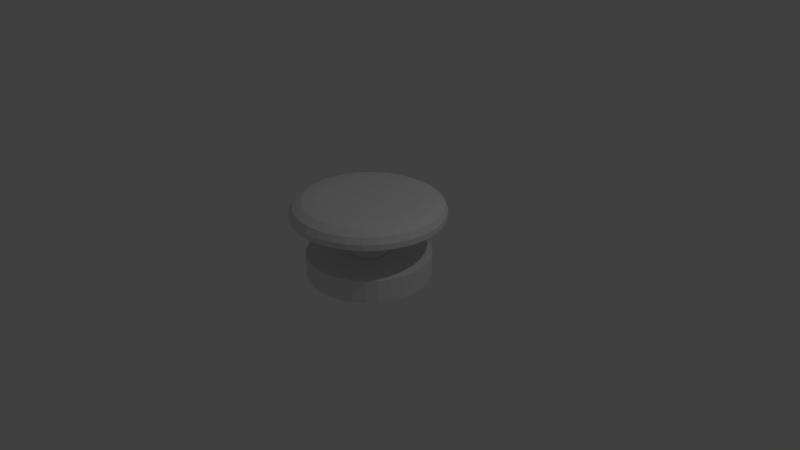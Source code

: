 # Source: Button.blend  (saved by Blender 2.79.0; exported with 4.5.12 LTS)
import bpy
from mathutils import Matrix  # noqa: F401  (used for matrix-valued properties, if any)

bpy.ops.wm.read_factory_settings(use_empty=True)
scene = bpy.context.scene
scene.name = 'Scene'

# ---- collections
col_collection_1 = bpy.data.collections.new('Collection 1'); scene.collection.children.link(col_collection_1)

# ---- world
world_world = bpy.data.worlds.new('World'); scene.world = world_world
world_world.color = (0.05088, 0.05088, 0.05088)
world_world.use_sun_shadow = False
world_world.sun_shadow_jitter_overblur = 0.0
world_world.cycles.sampling_method = 'MANUAL'

# ---- cameras
cam_camera = bpy.data.cameras.new('Camera')
cam_camera.clip_end = 100.0
cam_camera.lens = 35.0
cam_camera.sensor_width = 32.0
cam_camera.sensor_height = 18.0
cam_camera.ortho_scale = 7.314
cam_camera.dof.focus_distance = 0.0
cam_camera.dof.aperture_fstop = 128.0

# ---- lights
light_lamp = bpy.data.lights.new('Lamp', 'POINT')
light_lamp.transmission_factor = 0.0
light_lamp.cutoff_distance = 30.0
light_lamp.energy = 100.0
light_lamp.shadow_buffer_clip_start = 1.001
light_lamp.shadow_soft_size = 0.1
light_lamp.shadow_maximum_resolution = 0.006
light_lamp.use_absolute_resolution = True

# ---- meshes
me_cylinder_002 = bpy.data.meshes.new('Cylinder.002')
me_cylinder_002.from_pydata([(7.105e-15, 1.0, -1.0), (0.0, 1.0, 1.0), (0.1951, 0.9808, -1.0), (0.1951, 0.9808, 1.0), (0.3827, 0.9239, -1.0), (0.3827, 0.9239, 1.0), (0.5556, 0.8315, -1.0), (0.5556, 0.8315, 1.0), (0.7071, 0.7071, -1.0), (0.7071, 0.7071, 1.0), (0.8315, 0.5556, -1.0), (0.8315, 0.5556, 1.0), (0.9239, 0.3827, -1.0), (0.9239, 0.3827, 1.0), (0.9808, 0.1951, -1.0), (0.9808, 0.1951, 1.0), (1.0, 7.55e-08, -1.0), (1.0, 7.55e-08, 1.0), (0.9808, -0.1951, -1.0), (0.9808, -0.1951, 1.0), (0.9239, -0.3827, -1.0), (0.9239, -0.3827, 1.0), (0.8315, -0.5556, -1.0), (0.8315, -0.5556, 1.0), (0.7071, -0.7071, -1.0), (0.7071, -0.7071, 1.0), (0.5556, -0.8315, -1.0), (0.5556, -0.8315, 1.0), (0.3827, -0.9239, -1.0), (0.3827, -0.9239, 1.0), (0.1951, -0.9808, -1.0), (0.1951, -0.9808, 1.0), (-3.258e-07, -1.0, -1.0), (-3.258e-07, -1.0, 1.0), (-0.1951, -0.9808, -1.0), (-0.1951, -0.9808, 1.0), (-0.3827, -0.9239, -1.0), (-0.3827, -0.9239, 1.0), (-0.5556, -0.8315, -1.0), (-0.5556, -0.8315, 1.0), (-0.7071, -0.7071, -1.0), (-0.7071, -0.7071, 1.0), (-0.8315, -0.5556, -1.0), (-0.8315, -0.5556, 1.0), (-0.9239, -0.3827, -1.0), (-0.9239, -0.3827, 1.0), (-0.9808, -0.1951, -1.0), (-0.9808, -0.1951, 1.0), (-1.0, 9.656e-07, -1.0), (-1.0, 9.656e-07, 1.0), (-0.9808, 0.1951, -1.0), (-0.9808, 0.1951, 1.0), (-0.9239, 0.3827, -1.0), (-0.9239, 0.3827, 1.0), (-0.8315, 0.5556, -1.0), (-0.8315, 0.5556, 1.0), (-0.7071, 0.7071, -1.0), (-0.7071, 0.7071, 1.0), (-0.5556, 0.8315, -1.0), (-0.5556, 0.8315, 1.0), (-0.3827, 0.9239, -1.0), (-0.3827, 0.9239, 1.0), (-0.1951, 0.9808, -1.0), (-0.1951, 0.9808, 1.0)], [], [(0, 1, 3, 2), (2, 3, 5, 4), (4, 5, 7, 6), (6, 7, 9, 8), (8, 9, 11, 10), (10, 11, 13, 12), (12, 13, 15, 14), (14, 15, 17, 16), (16, 17, 19, 18), (18, 19, 21, 20), (20, 21, 23, 22), (22, 23, 25, 24), (24, 25, 27, 26), (26, 27, 29, 28), (28, 29, 31, 30), (30, 31, 33, 32), (32, 33, 35, 34), (34, 35, 37, 36), (36, 37, 39, 38), (38, 39, 41, 40), (40, 41, 43, 42), (42, 43, 45, 44), (44, 45, 47, 46), (46, 47, 49, 48), (48, 49, 51, 50), (50, 51, 53, 52), (52, 53, 55, 54), (54, 55, 57, 56), (56, 57, 59, 58), (58, 59, 61, 60), (3, 1, 63, 61, 59, 57, 55, 53, 51, 49, 47, 45, 43, 41, 39, 37, 35, 33, 31, 29, 27, 25, 23, 21, 19, 17, 15, 13, 11, 9, 7, 5), (60, 61, 63, 62), (62, 63, 1, 0)])
_uv = me_cylinder_002.uv_layers.new(name='UVMap')
_uv.uv.foreach_set('vector', [0.4374, 0.5565, 0.4374, 0.2776, 0.4648, 0.2776, 0.4648, 0.5565, 0.4648, 0.5565, 0.4648, 0.2776, 0.4921, 0.2776, 0.4921, 0.5565, 0.4921, 0.5565, 0.4921, 0.2776, 0.5195, 0.2776, 0.5195, 0.5565, 0.5195, 0.5565, 0.5195, 0.2776, 0.5468, 0.2776, 0.5468, 0.5565, 0.5468, 0.5565, 0.5468, 0.2776, 0.5741, 0.2776, 0.5741, 0.5565, 0.5741, 0.5565, 0.5741, 0.2776, 0.6015, 0.2776, 0.6015, 0.5565, 0.6015, 0.5565, 0.6015, 0.2776, 0.6288, 0.2776, 0.6288, 0.5565, 0.6288, 0.5565, 0.6288, 0.2776, 0.6561, 0.2776, 0.6561, 0.5565, 0.6561, 0.5565, 0.6561, 0.2776, 0.6835, 0.2776, 0.6835, 0.5565, 0.6835, 0.5565, 0.6835, 0.2776, 0.7108, 0.2776, 0.7108, 0.5565, 0.7108, 0.5565, 0.7108, 0.2776, 0.7381, 0.2776, 0.7381, 0.5565, 0.7381, 0.5565, 0.7381, 0.2776, 0.7655, 0.2776, 0.7655, 0.5565, 0.7655, 0.5565, 0.7655, 0.2776, 0.7928, 0.2776, 0.7928, 0.5565, 0.7928, 0.5565, 0.7928, 0.2776, 0.8202, 0.2776, 0.8202, 0.5565, 0.8202, 0.5565, 0.8202, 0.2776, 0.8475, 0.2776, 0.8475, 0.5565, 0.8475, 0.5565, 0.8475, 0.2776, 0.8748, 0.2776, 0.8748, 0.5565, 7.459e-05, 0.5565, 7.548e-05, 0.2776, 0.02741, 0.2776, 0.02741, 0.5565, 0.02741, 0.5565, 0.02741, 0.2776, 0.05475, 0.2776, 0.05475, 0.5565, 0.05475, 0.5565, 0.05475, 0.2776, 0.08208, 0.2776, 0.08208, 0.5565, 0.08208, 0.5565, 0.08208, 0.2776, 0.1094, 0.2776, 0.1094, 0.5565, 0.1094, 0.5565, 0.1094, 0.2776, 0.1368, 0.2776, 0.1368, 0.5565, 0.1368, 0.5565, 0.1368, 0.2776, 0.1641, 0.2776, 0.1641, 0.5565, 0.1641, 0.5565, 0.1641, 0.2776, 0.1914, 0.2776, 0.1914, 0.5565, 0.1914, 0.5565, 0.1914, 0.2776, 0.2188, 0.2776, 0.2188, 0.5565, 0.2188, 0.5565, 0.2188, 0.2776, 0.2461, 0.2776, 0.2461, 0.5565, 0.2461, 0.5565, 0.2461, 0.2776, 0.2734, 0.2776, 0.2734, 0.5565, 0.2734, 0.5565, 0.2734, 0.2776, 0.3008, 0.2776, 0.3008, 0.5565, 0.3008, 0.5565, 0.3008, 0.2776, 0.3281, 0.2776, 0.3281, 0.5565, 0.3281, 0.5565, 0.3281, 0.2776, 0.3554, 0.2776, 0.3554, 0.5565, 0.3554, 0.5565, 0.3554, 0.2776, 0.3828, 0.2776, 0.3828, 0.5565, 0.8207, 0.005408, 0.8475, 7.495e-05, 0.8748, 7.459e-05, 0.9016, 0.005407, 0.9269, 0.01587, 0.9496, 0.03105, 0.9689, 0.05038, 0.9841, 0.07311, 0.9946, 0.09837, 0.9999, 0.1252, 0.9999, 0.1525, 0.9946, 0.1793, 0.9841, 0.2046, 0.9689, 0.2273, 0.9496, 0.2466, 0.9269, 0.2618, 0.9016, 0.2723, 0.8748, 0.2776, 0.8475, 0.2776, 0.8207, 0.2723, 0.7954, 0.2618, 0.7727, 0.2466, 0.7534, 0.2273, 0.7382, 0.2046, 0.7277, 0.1793, 0.7224, 0.1525, 0.7224, 0.1252, 0.7277, 0.09837, 0.7382, 0.07311, 0.7534, 0.05039, 0.7727, 0.03106, 0.7954, 0.01587, 0.3828, 0.5565, 0.3828, 0.2776, 0.4101, 0.2776, 0.4101, 0.5565, 0.4101, 0.5565, 0.4101, 0.2776, 0.4374, 0.2776, 0.4374, 0.5565])
me_cylinder_002.use_remesh_preserve_volume = False
me_cylinder_002.use_remesh_preserve_attributes = False
me_cylinder_002.use_mirror_vertex_groups = False
me_cylinder_002.update()
me_cylinder_001 = bpy.data.meshes.new('Cylinder.001')
me_cylinder_001.from_pydata([(0.0, 1.0, -1.0), (0.0, 1.0, 1.0), (0.1951, 0.9808, -1.0), (0.1951, 0.9808, 1.0), (0.3827, 0.9239, -1.0), (0.3827, 0.9239, 1.0), (0.5556, 0.8315, -1.0), (0.5556, 0.8315, 1.0), (0.7071, 0.7071, -1.0), (0.7071, 0.7071, 1.0), (0.8315, 0.5556, -1.0), (0.8315, 0.5556, 1.0), (0.9239, 0.3827, -1.0), (0.9239, 0.3827, 1.0), (0.9808, 0.1951, -1.0), (0.9808, 0.1951, 1.0), (1.0, 7.55e-08, -1.0), (1.0, 7.55e-08, 1.0), (0.9808, -0.1951, -1.0), (0.9808, -0.1951, 1.0), (0.9239, -0.3827, -1.0), (0.9239, -0.3827, 1.0), (0.8315, -0.5556, -1.0), (0.8315, -0.5556, 1.0), (0.7071, -0.7071, -1.0), (0.7071, -0.7071, 1.0), (0.5556, -0.8315, -1.0), (0.5556, -0.8315, 1.0), (0.3827, -0.9239, -1.0), (0.3827, -0.9239, 1.0), (0.1951, -0.9808, -1.0), (0.1951, -0.9808, 1.0), (-3.258e-07, -1.0, -1.0), (-3.258e-07, -1.0, 1.0), (-0.1951, -0.9808, -1.0), (-0.1951, -0.9808, 1.0), (-0.3827, -0.9239, -1.0), (-0.3827, -0.9239, 1.0), (-0.5556, -0.8315, -1.0), (-0.5556, -0.8315, 1.0), (-0.7071, -0.7071, -1.0), (-0.7071, -0.7071, 1.0), (-0.8315, -0.5556, -1.0), (-0.8315, -0.5556, 1.0), (-0.9239, -0.3827, -1.0), (-0.9239, -0.3827, 1.0), (-0.9808, -0.1951, -1.0), (-0.9808, -0.1951, 1.0), (-1.0, 9.656e-07, -1.0), (-1.0, 9.656e-07, 1.0), (-0.9808, 0.1951, -1.0), (-0.9808, 0.1951, 1.0), (-0.9239, 0.3827, -1.0), (-0.9239, 0.3827, 1.0), (-0.8315, 0.5556, -1.0), (-0.8315, 0.5556, 1.0), (-0.7071, 0.7071, -1.0), (-0.7071, 0.7071, 1.0), (-0.5556, 0.8315, -1.0), (-0.5556, 0.8315, 1.0), (-0.3827, 0.9239, -1.0), (-0.3827, 0.9239, 1.0), (-0.1951, 0.9808, -1.0), (-0.1951, 0.9808, 1.0)], [], [(0, 1, 3, 2), (2, 3, 5, 4), (4, 5, 7, 6), (6, 7, 9, 8), (8, 9, 11, 10), (10, 11, 13, 12), (12, 13, 15, 14), (14, 15, 17, 16), (16, 17, 19, 18), (18, 19, 21, 20), (20, 21, 23, 22), (22, 23, 25, 24), (24, 25, 27, 26), (26, 27, 29, 28), (28, 29, 31, 30), (30, 31, 33, 32), (32, 33, 35, 34), (34, 35, 37, 36), (36, 37, 39, 38), (38, 39, 41, 40), (40, 41, 43, 42), (42, 43, 45, 44), (44, 45, 47, 46), (46, 47, 49, 48), (48, 49, 51, 50), (50, 51, 53, 52), (52, 53, 55, 54), (54, 55, 57, 56), (56, 57, 59, 58), (58, 59, 61, 60), (60, 61, 63, 62), (62, 63, 1, 0)])
_uv = me_cylinder_001.uv_layers.new(name='UVMap')
_uv.uv.foreach_set('vector', [0.75, 0.3188, 0.75, 5.831e-05, 0.7812, 5.813e-05, 0.7812, 0.3188, 0.7812, 0.3188, 0.7812, 5.813e-05, 0.8125, 5.792e-05, 0.8125, 0.3188, 0.8125, 0.3188, 0.8125, 5.792e-05, 0.8437, 5.771e-05, 0.8437, 0.3188, 0.8437, 0.3188, 0.8437, 5.771e-05, 0.875, 5.747e-05, 0.875, 0.3188, 0.875, 0.3188, 0.875, 5.747e-05, 0.9062, 5.723e-05, 0.9062, 0.3188, 0.9062, 0.3188, 0.9062, 5.723e-05, 0.9374, 5.699e-05, 0.9375, 0.3188, 0.9375, 0.3188, 0.9374, 5.699e-05, 0.9687, 5.676e-05, 0.9687, 0.3188, 0.9687, 0.3188, 0.9687, 5.676e-05, 0.9999, 5.646e-05, 0.9999, 0.3188, 5.646e-05, 0.3188, 5.759e-05, 5.968e-05, 0.0313, 5.977e-05, 0.0313, 0.3188, 0.0313, 0.3188, 0.0313, 5.977e-05, 0.06255, 5.983e-05, 0.06255, 0.3188, 0.06255, 0.3188, 0.06255, 5.983e-05, 0.0938, 5.988e-05, 0.0938, 0.3188, 0.0938, 0.3188, 0.0938, 5.988e-05, 0.125, 5.991e-05, 0.125, 0.3188, 0.125, 0.3188, 0.125, 5.991e-05, 0.1563, 5.994e-05, 0.1563, 0.3188, 0.1563, 0.3188, 0.1563, 5.994e-05, 0.1875, 5.997e-05, 0.1875, 0.3188, 0.1875, 0.3188, 0.1875, 5.997e-05, 0.2188, 5.997e-05, 0.2188, 0.3188, 0.2188, 0.3188, 0.2188, 5.997e-05, 0.25, 5.994e-05, 0.25, 0.3188, 0.25, 0.3188, 0.25, 5.994e-05, 0.2813, 5.994e-05, 0.2813, 0.3188, 0.2813, 0.3188, 0.2813, 5.994e-05, 0.3125, 5.991e-05, 0.3125, 0.3188, 0.3125, 0.3188, 0.3125, 5.991e-05, 0.3438, 5.986e-05, 0.3438, 0.3188, 0.3438, 0.3188, 0.3438, 5.986e-05, 0.375, 5.98e-05, 0.375, 0.3188, 0.375, 0.3188, 0.375, 5.98e-05, 0.4063, 5.974e-05, 0.4063, 0.3188, 0.4063, 0.3188, 0.4063, 5.974e-05, 0.4375, 5.968e-05, 0.4375, 0.3188, 0.4375, 0.3188, 0.4375, 5.968e-05, 0.4688, 5.959e-05, 0.4688, 0.3188, 0.4688, 0.3188, 0.4688, 5.959e-05, 0.5, 5.947e-05, 0.5, 0.3188, 0.5, 0.3188, 0.5, 5.947e-05, 0.5312, 5.938e-05, 0.5312, 0.3188, 0.5312, 0.3188, 0.5312, 5.938e-05, 0.5625, 5.926e-05, 0.5625, 0.3188, 0.5625, 0.3188, 0.5625, 5.926e-05, 0.5937, 5.911e-05, 0.5937, 0.3188, 0.5937, 0.3188, 0.5937, 5.911e-05, 0.625, 5.896e-05, 0.625, 0.3188, 0.625, 0.3188, 0.625, 5.896e-05, 0.6562, 5.881e-05, 0.6562, 0.3188, 0.6562, 0.3188, 0.6562, 5.881e-05, 0.6875, 5.863e-05, 0.6875, 0.3188, 0.6875, 0.3188, 0.6875, 5.863e-05, 0.7187, 5.845e-05, 0.7187, 0.3188, 0.7187, 0.3188, 0.7187, 5.845e-05, 0.75, 5.831e-05, 0.75, 0.3188])
me_cylinder_001.use_remesh_preserve_volume = False
me_cylinder_001.use_remesh_preserve_attributes = False
me_cylinder_001.use_mirror_vertex_groups = False
me_cylinder_001.update()
me_cylinder = bpy.data.meshes.new('Cylinder')
me_cylinder.from_pydata([(1.537e-08, 1.0, -0.7335), (0.1951, 0.9808, -0.7335), (0.3827, 0.9239, -0.7335), (0.5556, 0.8315, -0.7335), (0.7071, 0.7071, -0.7335), (0.8315, 0.5556, -0.7335), (0.9239, 0.3827, -0.7335), (0.9808, 0.1951, -0.7335), (1.0, 6.548e-08, -0.7335), (0.9808, -0.1951, -0.7335), (0.9239, -0.3827, -0.7335), (0.8315, -0.5556, -0.7335), (0.7071, -0.7071, -0.7335), (0.5556, -0.8315, -0.7335), (0.3827, -0.9239, -0.7335), (0.1951, -0.9808, -0.7335), (-3.105e-07, -1.0, -0.7335), (-0.1951, -0.9808, -0.7335), (-0.3827, -0.9239, -0.7335), (-0.5556, -0.8315, -0.7335), (-0.7071, -0.7071, -0.7335), (-0.8315, -0.5556, -0.7335), (-0.9239, -0.3827, -0.7335), (-0.9808, -0.1951, -0.7335), (-1.0, 9.556e-07, -0.7335), (-0.9808, 0.1951, -0.7335), (-0.9239, 0.3827, -0.7335), (-0.8315, 0.5556, -0.7335), (-0.7071, 0.7071, -0.7335), (-0.5556, 0.8315, -0.7335), (-0.3827, 0.9239, -0.7335), (-0.1951, 0.9808, -0.7335), (8.429e-08, 0.6905, 0.8451), (1.537e-08, 1.0, -0.2283), (4.983e-08, 0.8452, 0.7013), (2.469e-08, 0.9585, 0.3084), (0.1347, 0.6772, 0.8451), (0.1951, 0.9808, -0.2283), (0.1649, 0.829, 0.7013), (0.187, 0.9401, 0.3084), (0.2642, 0.6379, 0.8451), (0.3827, 0.9239, -0.2283), (0.3235, 0.7809, 0.7013), (0.3668, 0.8856, 0.3084), (0.3836, 0.5741, 0.8451), (0.5556, 0.8315, -0.2283), (0.4696, 0.7028, 0.7013), (0.5325, 0.797, 0.3084), (0.4883, 0.4883, 0.8451), (0.7071, 0.7071, -0.2283), (0.5977, 0.5977, 0.7013), (0.6778, 0.6778, 0.3084), (0.5741, 0.3836, 0.8451), (0.8315, 0.5556, -0.2283), (0.7028, 0.4696, 0.7013), (0.797, 0.5325, 0.3084), (0.6379, 0.2642, 0.8451), (0.9239, 0.3827, -0.2283), (0.7809, 0.3235, 0.7013), (0.8856, 0.3668, 0.3084), (0.6772, 0.1347, 0.8451), (0.9808, 0.1951, -0.2283), (0.829, 0.1649, 0.7013), (0.9401, 0.187, 0.3084), (0.6905, -2.492e-08, 0.8451), (1.0, 6.548e-08, -0.2283), (0.8452, 2.025e-08, 0.7013), (0.9585, 5.332e-08, 0.3084), (0.6772, -0.1347, 0.8451), (0.9808, -0.1951, -0.2283), (0.829, -0.1649, 0.7013), (0.9401, -0.187, 0.3084), (0.6379, -0.2642, 0.8451), (0.9239, -0.3827, -0.2283), (0.7809, -0.3235, 0.7013), (0.8856, -0.3668, 0.3084), (0.5741, -0.3836, 0.8451), (0.8315, -0.5556, -0.2283), (0.7028, -0.4696, 0.7013), (0.797, -0.5325, 0.3084), (0.4883, -0.4883, 0.8451), (0.7071, -0.7071, -0.2283), (0.5977, -0.5977, 0.7013), (0.6778, -0.6778, 0.3084), (0.3836, -0.5741, 0.8451), (0.5556, -0.8315, -0.2283), (0.4696, -0.7028, 0.7013), (0.5325, -0.797, 0.3084), (0.2642, -0.6379, 0.8451), (0.3827, -0.9239, -0.2283), (0.3235, -0.7809, 0.7013), (0.3668, -0.8856, 0.3084), (0.1347, -0.6772, 0.8451), (0.1951, -0.9808, -0.2283), (0.1649, -0.829, 0.7013), (0.187, -0.9401, 0.3084), (-1.225e-07, -0.6905, 0.8451), (-3.105e-07, -1.0, -0.2283), (-2.161e-07, -0.8452, 0.7013), (-2.852e-07, -0.9585, 0.3084), (-0.1347, -0.6772, 0.8451), (-0.1951, -0.9808, -0.2283), (-0.1649, -0.829, 0.7013), (-0.187, -0.9401, 0.3084), (-0.2642, -0.6379, 0.8451), (-0.3827, -0.9239, -0.2283), (-0.3235, -0.7809, 0.7013), (-0.3668, -0.8856, 0.3084), (-0.3836, -0.5741, 0.8451), (-0.5556, -0.8315, -0.2283), (-0.4696, -0.7028, 0.7013), (-0.5325, -0.797, 0.3084), (-0.4883, -0.4883, 0.8451), (-0.7071, -0.7071, -0.2283), (-0.5977, -0.5977, 0.7013), (-0.6778, -0.6778, 0.3084), (-0.5741, -0.3836, 0.8451), (-0.8315, -0.5556, -0.2283), (-0.7028, -0.4696, 0.7013), (-0.797, -0.5325, 0.3084), (-0.6379, -0.2642, 0.8451), (-0.9239, -0.3827, -0.2283), (-0.7809, -0.3235, 0.7013), (-0.8856, -0.3668, 0.3084), (-0.6772, -0.1347, 0.8451), (-0.9808, -0.1951, -0.2283), (-0.829, -0.1649, 0.7013), (-0.9401, -0.187, 0.3084), (-0.6905, 6.922e-07, 0.8451), (-1.0, 9.556e-07, -0.2283), (-0.8452, 8.24e-07, 0.7013), (-0.9585, 9.204e-07, 0.3084), (-0.6772, 0.1347, 0.8451), (-0.9808, 0.1951, -0.2283), (-0.829, 0.1649, 0.7013), (-0.9401, 0.187, 0.3084), (-0.6379, 0.2642, 0.8451), (-0.9239, 0.3827, -0.2283), (-0.7809, 0.3235, 0.7013), (-0.8856, 0.3668, 0.3084), (-0.5741, 0.3836, 0.8451), (-0.8315, 0.5556, -0.2283), (-0.7028, 0.4696, 0.7013), (-0.797, 0.5325, 0.3084), (-0.4883, 0.4883, 0.8451), (-0.7071, 0.7071, -0.2283), (-0.5977, 0.5977, 0.7013), (-0.6778, 0.6778, 0.3084), (-0.3836, 0.5741, 0.8451), (-0.5556, 0.8315, -0.2283), (-0.4696, 0.7028, 0.7013), (-0.5325, 0.797, 0.3084), (-0.2642, 0.6379, 0.8451), (-0.3827, 0.9239, -0.2283), (-0.3235, 0.7809, 0.7013), (-0.3668, 0.8856, 0.3084), (-0.1347, 0.6772, 0.8451), (-0.1951, 0.9808, -0.2283), (-0.1649, 0.829, 0.7013), (-0.187, 0.9401, 0.3084)], [], [(31, 157, 33, 0), (2, 41, 45, 3), (3, 45, 49, 4), (4, 49, 53, 5), (5, 53, 57, 6), (6, 57, 61, 7), (7, 61, 65, 8), (8, 65, 69, 9), (9, 69, 73, 10), (10, 73, 77, 11), (11, 77, 81, 12), (12, 81, 85, 13), (13, 85, 89, 14), (14, 89, 93, 15), (15, 93, 97, 16), (16, 97, 101, 17), (17, 101, 105, 18), (18, 105, 109, 19), (19, 109, 113, 20), (20, 113, 117, 21), (21, 117, 121, 22), (22, 121, 125, 23), (23, 125, 129, 24), (24, 129, 133, 25), (25, 133, 137, 26), (26, 137, 141, 27), (27, 141, 145, 28), (28, 145, 149, 29), (29, 149, 153, 30), (30, 153, 157, 31), (0, 33, 37, 1), (1, 37, 41, 2), (0, 1, 2, 3, 4, 5, 6, 7, 8, 9, 10, 11, 12, 13, 14, 15, 16, 17, 18, 19, 20, 21, 22, 23, 24, 25, 26, 27, 28, 29, 30, 31), (37, 33, 35, 39), (39, 35, 34, 38), (38, 34, 32, 36), (41, 37, 39, 43), (43, 39, 38, 42), (42, 38, 36, 40), (45, 41, 43, 47), (47, 43, 42, 46), (46, 42, 40, 44), (49, 45, 47, 51), (51, 47, 46, 50), (50, 46, 44, 48), (53, 49, 51, 55), (55, 51, 50, 54), (54, 50, 48, 52), (57, 53, 55, 59), (59, 55, 54, 58), (58, 54, 52, 56), (61, 57, 59, 63), (63, 59, 58, 62), (62, 58, 56, 60), (65, 61, 63, 67), (67, 63, 62, 66), (66, 62, 60, 64), (69, 65, 67, 71), (71, 67, 66, 70), (70, 66, 64, 68), (73, 69, 71, 75), (75, 71, 70, 74), (74, 70, 68, 72), (77, 73, 75, 79), (79, 75, 74, 78), (78, 74, 72, 76), (81, 77, 79, 83), (83, 79, 78, 82), (82, 78, 76, 80), (85, 81, 83, 87), (87, 83, 82, 86), (86, 82, 80, 84), (89, 85, 87, 91), (91, 87, 86, 90), (90, 86, 84, 88), (93, 89, 91, 95), (95, 91, 90, 94), (94, 90, 88, 92), (97, 93, 95, 99), (99, 95, 94, 98), (98, 94, 92, 96), (101, 97, 99, 103), (103, 99, 98, 102), (102, 98, 96, 100), (105, 101, 103, 107), (107, 103, 102, 106), (106, 102, 100, 104), (109, 105, 107, 111), (111, 107, 106, 110), (110, 106, 104, 108), (113, 109, 111, 115), (115, 111, 110, 114), (114, 110, 108, 112), (117, 113, 115, 119), (119, 115, 114, 118), (118, 114, 112, 116), (121, 117, 119, 123), (123, 119, 118, 122), (122, 118, 116, 120), (125, 121, 123, 127), (127, 123, 122, 126), (126, 122, 120, 124), (129, 125, 127, 131), (131, 127, 126, 130), (130, 126, 124, 128), (133, 129, 131, 135), (135, 131, 130, 134), (134, 130, 128, 132), (137, 133, 135, 139), (139, 135, 134, 138), (138, 134, 132, 136), (141, 137, 139, 143), (143, 139, 138, 142), (142, 138, 136, 140), (145, 141, 143, 147), (147, 143, 142, 146), (146, 142, 140, 144), (149, 145, 147, 151), (151, 147, 146, 150), (150, 146, 144, 148), (153, 149, 151, 155), (155, 151, 150, 154), (154, 150, 148, 152), (157, 153, 155, 159), (159, 155, 154, 158), (158, 154, 152, 156), (33, 157, 159, 35), (35, 159, 158, 34), (34, 158, 156, 32), (36, 32, 156, 152, 148, 144, 140, 136, 132, 128, 124, 120, 116, 112, 108, 104, 100, 96, 92, 88, 84, 80, 76, 72, 68, 64, 60, 56, 52, 48, 44, 40)])
_uv = me_cylinder.uv_layers.new(name='UVMap')
_uv.uv.foreach_set('vector', [0.2274, 0.9999, 0.237, 0.8991, 0.2662, 0.8989, 0.2765, 0.9997, 0.3696, 0.9709, 0.3217, 0.8818, 0.3459, 0.8655, 0.4102, 0.9436, 0.4102, 0.9436, 0.3459, 0.8655, 0.3665, 0.8448, 0.4447, 0.9089, 0.4447, 0.9089, 0.3665, 0.8448, 0.3826, 0.8205, 0.4719, 0.8681, 0.4719, 0.8681, 0.3826, 0.8205, 0.3937, 0.7935, 0.4905, 0.8228, 0.4905, 0.8228, 0.3937, 0.7935, 0.3993, 0.7648, 0.5, 0.7748, 0.5, 0.7748, 0.3993, 0.7648, 0.3992, 0.7356, 0.5, 0.7258, 0.5, 0.7258, 0.3992, 0.7356, 0.3934, 0.707, 0.4905, 0.6777, 0.4905, 0.6777, 0.3934, 0.707, 0.3822, 0.68, 0.4717, 0.6323, 0.4717, 0.6323, 0.3822, 0.68, 0.3659, 0.6557, 0.4445, 0.5914, 0.4445, 0.5914, 0.3659, 0.6557, 0.3452, 0.635, 0.4097, 0.5566, 0.4097, 0.5566, 0.3452, 0.635, 0.3208, 0.6188, 0.3688, 0.5292, 0.3688, 0.5292, 0.3208, 0.6188, 0.2937, 0.6076, 0.3234, 0.5104, 0.3234, 0.5104, 0.2937, 0.6076, 0.265, 0.602, 0.275, 0.5007, 0.275, 0.5007, 0.265, 0.602, 0.2357, 0.602, 0.2257, 0.5007, 0.2257, 0.5007, 0.2357, 0.602, 0.2069, 0.6078, 0.1774, 0.5104, 0.1774, 0.5104, 0.2069, 0.6078, 0.1799, 0.6191, 0.1318, 0.5293, 0.1318, 0.5293, 0.1799, 0.6191, 0.1555, 0.6355, 0.09081, 0.5568, 0.09081, 0.5568, 0.1555, 0.6355, 0.1349, 0.6563, 0.05601, 0.5919, 0.05601, 0.5919, 0.1349, 0.6563, 0.1187, 0.6808, 0.02876, 0.633, 0.02876, 0.633, 0.1187, 0.6808, 0.1076, 0.7079, 0.01011, 0.6787, 0.01011, 0.6787, 0.1076, 0.7079, 0.1021, 0.7367, 0.0007764, 0.7271, 0.0007764, 0.7271, 0.1021, 0.7367, 0.1023, 0.766, 0.001099, 0.7764, 0.001099, 0.7764, 0.1023, 0.766, 0.1082, 0.7947, 0.01105, 0.8247, 0.01105, 0.8247, 0.1082, 0.7947, 0.1196, 0.8217, 0.03022, 0.87, 0.03022, 0.87, 0.1196, 0.8217, 0.136, 0.8459, 0.05785, 0.9107, 0.05785, 0.9107, 0.136, 0.8459, 0.1569, 0.8664, 0.09284, 0.9452, 0.09284, 0.9452, 0.1569, 0.8664, 0.1813, 0.8825, 0.1339, 0.9722, 0.1339, 0.9722, 0.1813, 0.8825, 0.2083, 0.8936, 0.1793, 0.9907, 0.1793, 0.9907, 0.2083, 0.8936, 0.237, 0.8991, 0.2274, 0.9999, 0.2765, 0.9997, 0.2662, 0.8989, 0.2948, 0.8931, 0.3244, 0.9899, 0.3244, 0.9899, 0.2948, 0.8931, 0.3217, 0.8818, 0.3696, 0.9709, 0.2751, 7.177e-05, 0.3234, 0.009692, 0.369, 0.02856, 0.41, 0.05596, 0.4448, 0.09083, 0.4722, 0.1318, 0.4911, 0.1774, 0.5007, 0.2257, 0.5007, 0.2751, 0.4911, 0.3234, 0.4722, 0.369, 0.4448, 0.41, 0.41, 0.4448, 0.369, 0.4722, 0.3234, 0.4911, 0.275, 0.5007, 0.2257, 0.5007, 0.1774, 0.4911, 0.1318, 0.4722, 0.09082, 0.4448, 0.05595, 0.41, 0.02856, 0.369, 0.009689, 0.3234, 7.075e-05, 0.275, 7.189e-05, 0.2257, 0.009693, 0.1774, 0.02856, 0.1318, 0.05596, 0.09082, 0.09083, 0.05595, 0.1318, 0.02856, 0.1774, 0.009689, 0.2257, 7.075e-05, 0.2948, 0.8931, 0.2662, 0.8989, 0.2595, 0.8355, 0.2759, 0.8322, 0.2759, 0.8322, 0.2595, 0.8355, 0.2562, 0.8048, 0.2666, 0.8028, 0.2666, 0.8028, 0.2562, 0.8048, 0.2549, 0.7918, 0.2629, 0.7903, 0.3217, 0.8818, 0.2948, 0.8931, 0.2759, 0.8322, 0.2913, 0.8258, 0.2913, 0.8258, 0.2759, 0.8322, 0.2666, 0.8028, 0.2765, 0.7987, 0.2765, 0.7987, 0.2666, 0.8028, 0.2629, 0.7903, 0.2703, 0.7873, 0.3459, 0.8655, 0.3217, 0.8818, 0.2913, 0.8258, 0.3051, 0.8165, 0.3051, 0.8165, 0.2913, 0.8258, 0.2765, 0.7987, 0.2853, 0.7929, 0.2853, 0.7929, 0.2765, 0.7987, 0.2703, 0.7873, 0.277, 0.7829, 0.3665, 0.8448, 0.3459, 0.8655, 0.3051, 0.8165, 0.3169, 0.8047, 0.3169, 0.8047, 0.3051, 0.8165, 0.2853, 0.7929, 0.2928, 0.7854, 0.2928, 0.7854, 0.2853, 0.7929, 0.277, 0.7829, 0.2827, 0.7772, 0.3826, 0.8205, 0.3665, 0.8448, 0.3169, 0.8047, 0.3262, 0.7908, 0.3262, 0.7908, 0.3169, 0.8047, 0.2928, 0.7854, 0.2987, 0.7766, 0.2987, 0.7766, 0.2928, 0.7854, 0.2827, 0.7772, 0.2872, 0.7706, 0.3937, 0.7935, 0.3826, 0.8205, 0.3262, 0.7908, 0.3325, 0.7754, 0.3325, 0.7754, 0.3262, 0.7908, 0.2987, 0.7766, 0.3028, 0.7667, 0.3028, 0.7667, 0.2987, 0.7766, 0.2872, 0.7706, 0.2904, 0.7631, 0.3993, 0.7648, 0.3937, 0.7935, 0.3325, 0.7754, 0.3358, 0.759, 0.3358, 0.759, 0.3325, 0.7754, 0.3028, 0.7667, 0.3049, 0.7563, 0.3049, 0.7563, 0.3028, 0.7667, 0.2904, 0.7631, 0.292, 0.7551, 0.3992, 0.7356, 0.3993, 0.7648, 0.3358, 0.759, 0.3357, 0.7423, 0.3357, 0.7423, 0.3358, 0.759, 0.3049, 0.7563, 0.305, 0.7457, 0.305, 0.7457, 0.3049, 0.7563, 0.292, 0.7551, 0.292, 0.747, 0.3934, 0.707, 0.3992, 0.7356, 0.3357, 0.7423, 0.3325, 0.7259, 0.3325, 0.7259, 0.3357, 0.7423, 0.305, 0.7457, 0.3029, 0.7352, 0.3029, 0.7352, 0.305, 0.7457, 0.292, 0.747, 0.2905, 0.7391, 0.3822, 0.68, 0.3934, 0.707, 0.3325, 0.7259, 0.326, 0.7104, 0.326, 0.7104, 0.3325, 0.7259, 0.3029, 0.7352, 0.2989, 0.7253, 0.2989, 0.7253, 0.3029, 0.7352, 0.2905, 0.7391, 0.2874, 0.7316, 0.3659, 0.6557, 0.3822, 0.68, 0.326, 0.7104, 0.3167, 0.6965, 0.3167, 0.6965, 0.326, 0.7104, 0.2989, 0.7253, 0.293, 0.7164, 0.293, 0.7164, 0.2989, 0.7253, 0.2874, 0.7316, 0.2829, 0.7248, 0.3452, 0.635, 0.3659, 0.6557, 0.3167, 0.6965, 0.3049, 0.6847, 0.3049, 0.6847, 0.3167, 0.6965, 0.293, 0.7164, 0.2855, 0.7088, 0.2855, 0.7088, 0.293, 0.7164, 0.2829, 0.7248, 0.2772, 0.719, 0.3208, 0.6188, 0.3452, 0.635, 0.3049, 0.6847, 0.291, 0.6754, 0.291, 0.6754, 0.3049, 0.6847, 0.2855, 0.7088, 0.2766, 0.7029, 0.2766, 0.7029, 0.2855, 0.7088, 0.2772, 0.719, 0.2704, 0.7144, 0.2937, 0.6076, 0.3208, 0.6188, 0.291, 0.6754, 0.2755, 0.669, 0.2755, 0.669, 0.291, 0.6754, 0.2766, 0.7029, 0.2667, 0.6987, 0.2667, 0.6987, 0.2766, 0.7029, 0.2704, 0.7144, 0.2629, 0.7113, 0.265, 0.602, 0.2937, 0.6076, 0.2755, 0.669, 0.2591, 0.6657, 0.2591, 0.6657, 0.2755, 0.669, 0.2667, 0.6987, 0.2563, 0.6966, 0.2563, 0.6966, 0.2667, 0.6987, 0.2629, 0.7113, 0.255, 0.7096, 0.2357, 0.602, 0.265, 0.602, 0.2591, 0.6657, 0.2423, 0.6657, 0.2423, 0.6657, 0.2591, 0.6657, 0.2563, 0.6966, 0.2456, 0.6965, 0.2456, 0.6965, 0.2563, 0.6966, 0.255, 0.7096, 0.2469, 0.7095, 0.2069, 0.6078, 0.2357, 0.602, 0.2423, 0.6657, 0.2259, 0.6689, 0.2259, 0.6689, 0.2423, 0.6657, 0.2456, 0.6965, 0.2351, 0.6985, 0.2351, 0.6985, 0.2456, 0.6965, 0.2469, 0.7095, 0.2389, 0.711, 0.1799, 0.6191, 0.2069, 0.6078, 0.2259, 0.6689, 0.2104, 0.6753, 0.2104, 0.6753, 0.2259, 0.6689, 0.2351, 0.6985, 0.2252, 0.7025, 0.2252, 0.7025, 0.2351, 0.6985, 0.2389, 0.711, 0.2314, 0.714, 0.1555, 0.6355, 0.1799, 0.6191, 0.2104, 0.6753, 0.1965, 0.6847, 0.1965, 0.6847, 0.2104, 0.6753, 0.2252, 0.7025, 0.2163, 0.7084, 0.2163, 0.7084, 0.2252, 0.7025, 0.2314, 0.714, 0.2246, 0.7185, 0.1349, 0.6563, 0.1555, 0.6355, 0.1965, 0.6847, 0.1846, 0.6965, 0.1846, 0.6965, 0.1965, 0.6847, 0.2163, 0.7084, 0.2087, 0.7159, 0.2087, 0.7159, 0.2163, 0.7084, 0.2246, 0.7185, 0.2188, 0.7241, 0.1187, 0.6808, 0.1349, 0.6563, 0.1846, 0.6965, 0.1754, 0.7105, 0.1754, 0.7105, 0.1846, 0.6965, 0.2087, 0.7159, 0.2028, 0.7247, 0.2028, 0.7247, 0.2087, 0.7159, 0.2188, 0.7241, 0.2143, 0.7308, 0.1076, 0.7079, 0.1187, 0.6808, 0.1754, 0.7105, 0.169, 0.726, 0.169, 0.726, 0.1754, 0.7105, 0.2028, 0.7247, 0.1987, 0.7346, 0.1987, 0.7346, 0.2028, 0.7247, 0.2143, 0.7308, 0.2112, 0.7383, 0.1021, 0.7367, 0.1076, 0.7079, 0.169, 0.726, 0.1658, 0.7424, 0.1658, 0.7424, 0.169, 0.726, 0.1987, 0.7346, 0.1966, 0.745, 0.1966, 0.745, 0.1987, 0.7346, 0.2112, 0.7383, 0.2096, 0.7462, 0.1023, 0.766, 0.1021, 0.7367, 0.1658, 0.7424, 0.1659, 0.7591, 0.1659, 0.7591, 0.1658, 0.7424, 0.1966, 0.745, 0.1967, 0.7557, 0.1967, 0.7557, 0.1966, 0.745, 0.2096, 0.7462, 0.2096, 0.7542, 0.1082, 0.7947, 0.1023, 0.766, 0.1659, 0.7591, 0.1692, 0.7756, 0.1692, 0.7756, 0.1659, 0.7591, 0.1967, 0.7557, 0.1988, 0.7662, 0.1988, 0.7662, 0.1967, 0.7557, 0.2096, 0.7542, 0.2112, 0.7622, 0.1196, 0.8217, 0.1082, 0.7947, 0.1692, 0.7756, 0.1757, 0.791, 0.1757, 0.791, 0.1692, 0.7756, 0.1988, 0.7662, 0.2029, 0.7761, 0.2029, 0.7761, 0.1988, 0.7662, 0.2112, 0.7622, 0.2144, 0.7698, 0.136, 0.8459, 0.1196, 0.8217, 0.1757, 0.791, 0.1851, 0.8049, 0.1851, 0.8049, 0.1757, 0.791, 0.2029, 0.7761, 0.2088, 0.785, 0.2088, 0.785, 0.2029, 0.7761, 0.2144, 0.7698, 0.2189, 0.7766, 0.1569, 0.8664, 0.136, 0.8459, 0.1851, 0.8049, 0.197, 0.8167, 0.197, 0.8167, 0.1851, 0.8049, 0.2088, 0.785, 0.2164, 0.7925, 0.2164, 0.7925, 0.2088, 0.785, 0.2189, 0.7766, 0.2246, 0.7824, 0.1813, 0.8825, 0.1569, 0.8664, 0.197, 0.8167, 0.2109, 0.826, 0.2109, 0.826, 0.197, 0.8167, 0.2164, 0.7925, 0.2252, 0.7985, 0.2252, 0.7985, 0.2164, 0.7925, 0.2246, 0.7824, 0.2313, 0.787, 0.2083, 0.8936, 0.1813, 0.8825, 0.2109, 0.826, 0.2264, 0.8323, 0.2264, 0.8323, 0.2109, 0.826, 0.2252, 0.7985, 0.235, 0.8026, 0.235, 0.8026, 0.2252, 0.7985, 0.2313, 0.787, 0.2388, 0.7901, 0.237, 0.8991, 0.2083, 0.8936, 0.2264, 0.8323, 0.2428, 0.8356, 0.2428, 0.8356, 0.2264, 0.8323, 0.235, 0.8026, 0.2455, 0.8047, 0.2455, 0.8047, 0.235, 0.8026, 0.2388, 0.7901, 0.2468, 0.7917, 0.2662, 0.8989, 0.237, 0.8991, 0.2428, 0.8356, 0.2595, 0.8355, 0.2595, 0.8355, 0.2428, 0.8356, 0.2455, 0.8047, 0.2562, 0.8048, 0.2562, 0.8048, 0.2455, 0.8047, 0.2468, 0.7917, 0.2549, 0.7918, 0.2629, 0.7903, 0.2549, 0.7918, 0.2468, 0.7917, 0.2388, 0.7901, 0.2313, 0.787, 0.2246, 0.7824, 0.2189, 0.7766, 0.2144, 0.7698, 0.2112, 0.7622, 0.2096, 0.7542, 0.2096, 0.7462, 0.2112, 0.7383, 0.2143, 0.7308, 0.2188, 0.7241, 0.2246, 0.7185, 0.2314, 0.714, 0.2389, 0.711, 0.2469, 0.7095, 0.255, 0.7096, 0.2629, 0.7113, 0.2704, 0.7144, 0.2772, 0.719, 0.2829, 0.7248, 0.2874, 0.7316, 0.2905, 0.7391, 0.292, 0.747, 0.292, 0.7551, 0.2904, 0.7631, 0.2872, 0.7706, 0.2827, 0.7772, 0.277, 0.7829, 0.2703, 0.7873])
me_cylinder.use_remesh_preserve_volume = False
me_cylinder.use_remesh_preserve_attributes = False
me_cylinder.use_mirror_vertex_groups = False
me_cylinder.update()

# ---- objects
ob_cylinder_002 = bpy.data.objects.new('Cylinder.002', me_cylinder_002)
ob_cylinder_001 = bpy.data.objects.new('Cylinder.001', me_cylinder_001)
ob_cylinder = bpy.data.objects.new('Cylinder', me_cylinder)
ob_lamp = bpy.data.objects.new('Lamp', light_lamp)
ob_camera = bpy.data.objects.new('Camera', cam_camera)

# ---- transforms, parenting, visibility, modifiers, constraints
ob_cylinder_002.location = (0.0, 0.0, -0.09139)
ob_cylinder_002.scale = (0.8121, 0.8121, 0.1512)
ob_cylinder_002.lineart.crease_threshold = 0.0
ob_cylinder_001.location = (0.0, 0.0, 0.3201)
ob_cylinder_001.scale = (0.2557, 0.2557, 0.2557)
ob_cylinder_001.lineart.crease_threshold = 0.0
ob_cylinder.location = (-1.537e-08, 1.001e-08, 0.679)
ob_cylinder.scale = (1.0, 1.0, 0.1475)
ob_cylinder.lineart.crease_threshold = 0.0
ob_lamp.location = (4.076, 1.005, 5.904)
ob_lamp.rotation_euler = (0.6503, 0.05522, 1.866)
ob_lamp.lock_rotations_4d = False
ob_lamp.empty_display_type = 'ARROWS'
ob_lamp.color = (0.0, 0.0, 0.0, 0.0)
ob_lamp.lineart.crease_threshold = 0.0
ob_camera.location = (7.481, -6.508, 5.344)
ob_camera.rotation_euler = (1.109, 0.0, 0.8149)
ob_camera.lock_rotations_4d = False
ob_camera.empty_display_type = 'ARROWS'
ob_camera.color = (0.0, 0.0, 0.0, 0.0)
ob_camera.display_type = 'WIRE'
ob_camera.lineart.crease_threshold = 0.0

# ---- collection membership
col_collection_1.objects.link(ob_cylinder_002)
col_collection_1.objects.link(ob_cylinder_001)
col_collection_1.objects.link(ob_cylinder)
col_collection_1.objects.link(ob_lamp)
col_collection_1.objects.link(ob_camera)

# ---- scene / render settings (as saved in the file)
scene.camera = ob_camera
scene.frame_start = 1; scene.frame_end = 250; scene.frame_set(95)
scene.render.engine = 'BLENDER_EEVEE_NEXT'
scene.render.resolution_percentage = 50
scene.render.dither_intensity = 0.0
scene.cycles.use_denoising = False
scene.cycles.samples = 128
scene.cycles.sampling_pattern = 'TABULATED_SOBOL'
scene.cycles.use_adaptive_sampling = False
scene.cycles.use_light_tree = False
scene.cycles.blur_glossy = 0.0
scene.cycles.sample_clamp_indirect = 0.0
scene.view_settings.view_transform = 'Standard'
bpy.context.view_layer.update()
